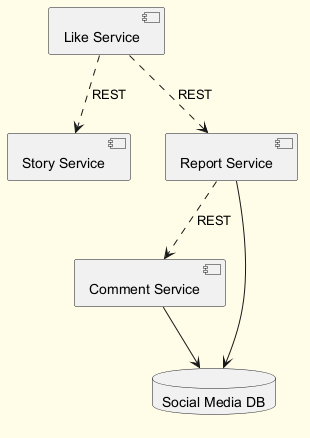

The diagram above was rendered by PlantUML. Its source (embedded in the PNG):
@startuml
skinparam backgroundColor #FFFDE7
skinparam classBackgroundColor #FFF9C4
skinparam classBorderColor #F57F17
component "Like Service" as C_LikeService
component "Story Service" as C_StoryService
component "Report Service" as C_ReportService
component "Comment Service" as C_CommentService
database "Social Media DB" as DB_social_media
C_ReportService --> DB_social_media
C_CommentService --> DB_social_media
C_LikeService ..> C_StoryService : REST
C_LikeService ..> C_ReportService : REST
C_ReportService ..> C_CommentService : REST
@enduml